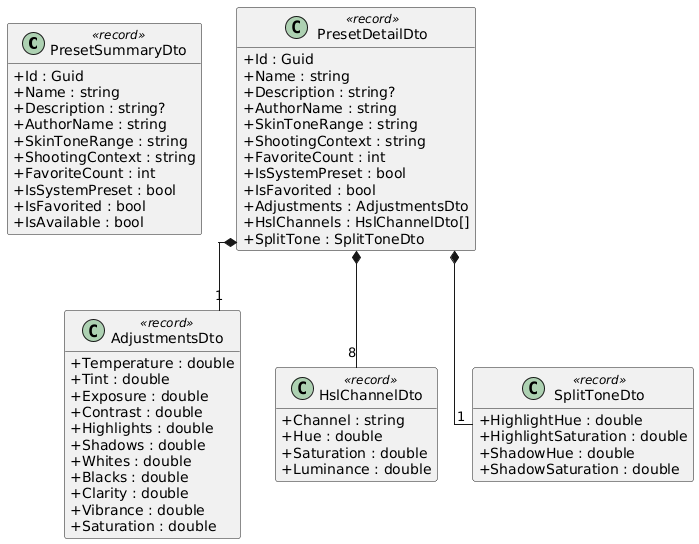

The diagram above was rendered by PlantUML. Its source (embedded in the PNG):
@startuml
skinparam classAttributeIconSize 0
skinparam linetype ortho
hide empty methods

class PresetSummaryDto <<record>> {
  +Id : Guid
  +Name : string
  +Description : string?
  +AuthorName : string
  +SkinToneRange : string
  +ShootingContext : string
  +FavoriteCount : int
  +IsSystemPreset : bool
  +IsFavorited : bool
  +IsAvailable : bool
}

class PresetDetailDto <<record>> {
  +Id : Guid
  +Name : string
  +Description : string?
  +AuthorName : string
  +SkinToneRange : string
  +ShootingContext : string
  +FavoriteCount : int
  +IsSystemPreset : bool
  +IsFavorited : bool
  +Adjustments : AdjustmentsDto
  +HslChannels : HslChannelDto[]
  +SplitTone : SplitToneDto
}

class AdjustmentsDto <<record>> {
  +Temperature : double
  +Tint : double
  +Exposure : double
  +Contrast : double
  +Highlights : double
  +Shadows : double
  +Whites : double
  +Blacks : double
  +Clarity : double
  +Vibrance : double
  +Saturation : double
}

class HslChannelDto <<record>> {
  +Channel : string
  +Hue : double
  +Saturation : double
  +Luminance : double
}

class SplitToneDto <<record>> {
  +HighlightHue : double
  +HighlightSaturation : double
  +ShadowHue : double
  +ShadowSaturation : double
}

PresetDetailDto *-- "1" AdjustmentsDto
PresetDetailDto *-- "8" HslChannelDto
PresetDetailDto *-- "1" SplitToneDto
@enduml